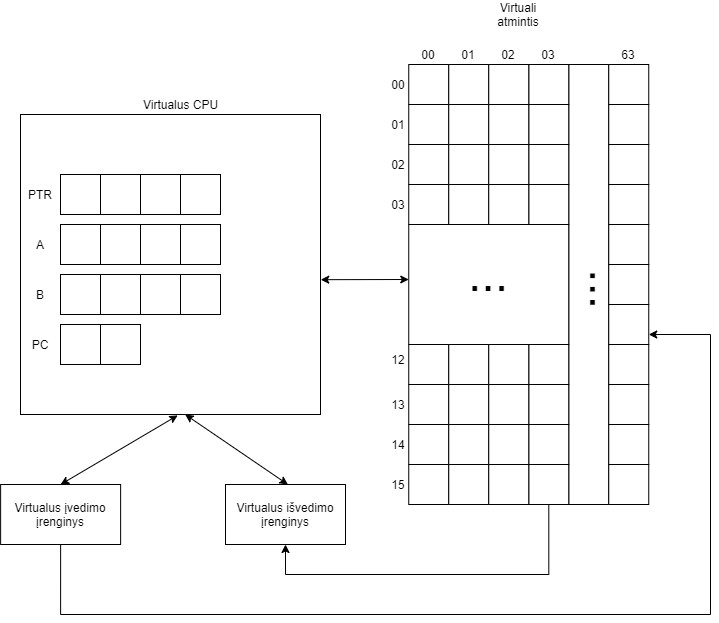

The diagram above was exported from draw.io. Its source (the exported page's mxGraphModel, read from the mxfile embedded in the PNG):
<mxGraphModel dx="1422" dy="732" grid="1" gridSize="10" guides="1" tooltips="1" connect="1" arrows="1" fold="1" page="1" pageScale="1" pageWidth="1654" pageHeight="1169" math="0" shadow="0">
  <root>
    <mxCell id="0" />
    <mxCell id="1" parent="0" />
    <mxCell id="Edt_CYlDlS-kv5CDRSVM-2" value="" style="whiteSpace=wrap;html=1;aspect=fixed;" parent="1" vertex="1">
      <mxGeometry x="380" y="190" width="300" height="300" as="geometry" />
    </mxCell>
    <mxCell id="Edt_CYlDlS-kv5CDRSVM-9" value="" style="whiteSpace=wrap;html=1;aspect=fixed;" parent="1" vertex="1">
      <mxGeometry x="420" y="400" width="40" height="40" as="geometry" />
    </mxCell>
    <mxCell id="Edt_CYlDlS-kv5CDRSVM-10" value="" style="whiteSpace=wrap;html=1;aspect=fixed;" parent="1" vertex="1">
      <mxGeometry x="460" y="400" width="40" height="40" as="geometry" />
    </mxCell>
    <mxCell id="Edt_CYlDlS-kv5CDRSVM-15" value="" style="whiteSpace=wrap;html=1;aspect=fixed;" parent="1" vertex="1">
      <mxGeometry x="420" y="350" width="40" height="40" as="geometry" />
    </mxCell>
    <mxCell id="Edt_CYlDlS-kv5CDRSVM-16" value="" style="whiteSpace=wrap;html=1;aspect=fixed;" parent="1" vertex="1">
      <mxGeometry x="460" y="350" width="40" height="40" as="geometry" />
    </mxCell>
    <mxCell id="Edt_CYlDlS-kv5CDRSVM-17" value="" style="whiteSpace=wrap;html=1;aspect=fixed;" parent="1" vertex="1">
      <mxGeometry x="500" y="350" width="40" height="40" as="geometry" />
    </mxCell>
    <mxCell id="Edt_CYlDlS-kv5CDRSVM-18" value="" style="whiteSpace=wrap;html=1;aspect=fixed;" parent="1" vertex="1">
      <mxGeometry x="540" y="350" width="40" height="40" as="geometry" />
    </mxCell>
    <mxCell id="Edt_CYlDlS-kv5CDRSVM-31" value="B" style="text;html=1;strokeColor=none;fillColor=none;align=center;verticalAlign=middle;whiteSpace=wrap;rounded=0;" parent="1" vertex="1">
      <mxGeometry x="380" y="360" width="40" height="20" as="geometry" />
    </mxCell>
    <mxCell id="Edt_CYlDlS-kv5CDRSVM-39" value="PC" style="text;html=1;strokeColor=none;fillColor=none;align=center;verticalAlign=middle;whiteSpace=wrap;rounded=0;" parent="1" vertex="1">
      <mxGeometry x="380" y="410" width="40" height="20" as="geometry" />
    </mxCell>
    <mxCell id="Edt_CYlDlS-kv5CDRSVM-40" value="" style="whiteSpace=wrap;html=1;aspect=fixed;" parent="1" vertex="1">
      <mxGeometry x="420" y="300" width="40" height="40" as="geometry" />
    </mxCell>
    <mxCell id="Edt_CYlDlS-kv5CDRSVM-41" value="" style="whiteSpace=wrap;html=1;aspect=fixed;" parent="1" vertex="1">
      <mxGeometry x="460" y="300" width="40" height="40" as="geometry" />
    </mxCell>
    <mxCell id="Edt_CYlDlS-kv5CDRSVM-42" value="" style="whiteSpace=wrap;html=1;aspect=fixed;" parent="1" vertex="1">
      <mxGeometry x="500" y="300" width="40" height="40" as="geometry" />
    </mxCell>
    <mxCell id="Edt_CYlDlS-kv5CDRSVM-43" value="" style="whiteSpace=wrap;html=1;aspect=fixed;" parent="1" vertex="1">
      <mxGeometry x="540" y="300" width="40" height="40" as="geometry" />
    </mxCell>
    <mxCell id="Edt_CYlDlS-kv5CDRSVM-44" value="A" style="text;html=1;strokeColor=none;fillColor=none;align=center;verticalAlign=middle;whiteSpace=wrap;rounded=0;" parent="1" vertex="1">
      <mxGeometry x="380" y="310" width="40" height="20" as="geometry" />
    </mxCell>
    <mxCell id="05u5UDOK6vQnNc6MkyW_-141" style="edgeStyle=orthogonalEdgeStyle;rounded=0;orthogonalLoop=1;jettySize=auto;html=1;entryX=1;entryY=0.75;entryDx=0;entryDy=0;exitX=0.5;exitY=1;exitDx=0;exitDy=0;" parent="1" source="Edt_CYlDlS-kv5CDRSVM-157" target="05u5UDOK6vQnNc6MkyW_-111" edge="1">
      <mxGeometry relative="1" as="geometry">
        <mxPoint x="1240" y="410" as="targetPoint" />
        <Array as="points">
          <mxPoint x="420" y="690" />
          <mxPoint x="1070" y="690" />
          <mxPoint x="1070" y="410" />
        </Array>
      </mxGeometry>
    </mxCell>
    <mxCell id="Edt_CYlDlS-kv5CDRSVM-157" value="Virtualus įvedimo įrenginys" style="rounded=0;whiteSpace=wrap;html=1;" parent="1" vertex="1">
      <mxGeometry x="360.13" y="560" width="120" height="60" as="geometry" />
    </mxCell>
    <mxCell id="Edt_CYlDlS-kv5CDRSVM-177" value="" style="endArrow=classic;startArrow=classic;html=1;" parent="1" edge="1">
      <mxGeometry width="50" height="50" relative="1" as="geometry">
        <mxPoint x="768.25" y="355" as="sourcePoint" />
        <mxPoint x="680.25" y="355.18" as="targetPoint" />
      </mxGeometry>
    </mxCell>
    <mxCell id="Edt_CYlDlS-kv5CDRSVM-181" value="" style="endArrow=classic;startArrow=classic;html=1;exitX=0.25;exitY=0;exitDx=0;exitDy=0;entryX=0.549;entryY=1;entryDx=0;entryDy=0;entryPerimeter=0;" parent="1" target="Edt_CYlDlS-kv5CDRSVM-2" edge="1">
      <mxGeometry width="50" height="50" relative="1" as="geometry">
        <mxPoint x="647.3800000000001" y="560" as="sourcePoint" />
        <mxPoint x="700" y="560" as="targetPoint" />
      </mxGeometry>
    </mxCell>
    <mxCell id="I28HdVl6mw5FMTWM0DIh-5" value="Virtuali&lt;br&gt;atmintis" style="text;html=1;strokeColor=none;fillColor=none;align=center;verticalAlign=middle;whiteSpace=wrap;rounded=0;" parent="1" vertex="1">
      <mxGeometry x="858.25" y="80" width="40" height="20" as="geometry" />
    </mxCell>
    <mxCell id="I28HdVl6mw5FMTWM0DIh-9" value="Virtualus CPU" style="text;html=1;align=center;verticalAlign=middle;resizable=0;points=[];autosize=1;" parent="1" vertex="1">
      <mxGeometry x="495" y="170" width="90" height="20" as="geometry" />
    </mxCell>
    <mxCell id="05u5UDOK6vQnNc6MkyW_-62" value="" style="whiteSpace=wrap;html=1;aspect=fixed;" parent="1" vertex="1">
      <mxGeometry x="768.25" y="180" width="40" height="40" as="geometry" />
    </mxCell>
    <mxCell id="05u5UDOK6vQnNc6MkyW_-63" value="" style="whiteSpace=wrap;html=1;aspect=fixed;" parent="1" vertex="1">
      <mxGeometry x="808.25" y="180" width="40" height="40" as="geometry" />
    </mxCell>
    <mxCell id="05u5UDOK6vQnNc6MkyW_-64" value="" style="whiteSpace=wrap;html=1;aspect=fixed;" parent="1" vertex="1">
      <mxGeometry x="768.25" y="140" width="40" height="40" as="geometry" />
    </mxCell>
    <mxCell id="05u5UDOK6vQnNc6MkyW_-65" value="" style="whiteSpace=wrap;html=1;aspect=fixed;" parent="1" vertex="1">
      <mxGeometry x="808.25" y="140" width="40" height="40" as="geometry" />
    </mxCell>
    <mxCell id="05u5UDOK6vQnNc6MkyW_-66" value="" style="rounded=0;whiteSpace=wrap;html=1;" parent="1" vertex="1">
      <mxGeometry x="928.25" y="140" width="40" height="440" as="geometry" />
    </mxCell>
    <mxCell id="05u5UDOK6vQnNc6MkyW_-67" value="" style="whiteSpace=wrap;html=1;aspect=fixed;" parent="1" vertex="1">
      <mxGeometry x="888.25" y="180" width="40" height="40" as="geometry" />
    </mxCell>
    <mxCell id="05u5UDOK6vQnNc6MkyW_-68" value="" style="whiteSpace=wrap;html=1;aspect=fixed;" parent="1" vertex="1">
      <mxGeometry x="888.25" y="140" width="40" height="40" as="geometry" />
    </mxCell>
    <mxCell id="05u5UDOK6vQnNc6MkyW_-69" value="" style="whiteSpace=wrap;html=1;aspect=fixed;" parent="1" vertex="1">
      <mxGeometry x="848.25" y="180" width="40" height="40" as="geometry" />
    </mxCell>
    <mxCell id="05u5UDOK6vQnNc6MkyW_-70" value="" style="whiteSpace=wrap;html=1;aspect=fixed;" parent="1" vertex="1">
      <mxGeometry x="848.25" y="140" width="40" height="40" as="geometry" />
    </mxCell>
    <mxCell id="05u5UDOK6vQnNc6MkyW_-71" value="" style="whiteSpace=wrap;html=1;aspect=fixed;" parent="1" vertex="1">
      <mxGeometry x="968.25" y="180" width="40" height="40" as="geometry" />
    </mxCell>
    <mxCell id="05u5UDOK6vQnNc6MkyW_-72" value="" style="whiteSpace=wrap;html=1;aspect=fixed;" parent="1" vertex="1">
      <mxGeometry x="968.25" y="140" width="40" height="40" as="geometry" />
    </mxCell>
    <mxCell id="05u5UDOK6vQnNc6MkyW_-73" value="" style="whiteSpace=wrap;html=1;aspect=fixed;" parent="1" vertex="1">
      <mxGeometry x="768.25" y="260" width="40" height="40" as="geometry" />
    </mxCell>
    <mxCell id="05u5UDOK6vQnNc6MkyW_-74" value="" style="whiteSpace=wrap;html=1;aspect=fixed;" parent="1" vertex="1">
      <mxGeometry x="808.25" y="260" width="40" height="40" as="geometry" />
    </mxCell>
    <mxCell id="05u5UDOK6vQnNc6MkyW_-75" value="" style="whiteSpace=wrap;html=1;aspect=fixed;" parent="1" vertex="1">
      <mxGeometry x="768.25" y="220" width="40" height="40" as="geometry" />
    </mxCell>
    <mxCell id="05u5UDOK6vQnNc6MkyW_-76" value="" style="whiteSpace=wrap;html=1;aspect=fixed;" parent="1" vertex="1">
      <mxGeometry x="808.25" y="220" width="40" height="40" as="geometry" />
    </mxCell>
    <mxCell id="05u5UDOK6vQnNc6MkyW_-77" value="" style="whiteSpace=wrap;html=1;aspect=fixed;" parent="1" vertex="1">
      <mxGeometry x="888.25" y="260" width="40" height="40" as="geometry" />
    </mxCell>
    <mxCell id="05u5UDOK6vQnNc6MkyW_-78" value="" style="whiteSpace=wrap;html=1;aspect=fixed;" parent="1" vertex="1">
      <mxGeometry x="888.25" y="220" width="40" height="40" as="geometry" />
    </mxCell>
    <mxCell id="05u5UDOK6vQnNc6MkyW_-79" value="" style="whiteSpace=wrap;html=1;aspect=fixed;" parent="1" vertex="1">
      <mxGeometry x="848.25" y="260" width="40" height="40" as="geometry" />
    </mxCell>
    <mxCell id="05u5UDOK6vQnNc6MkyW_-80" value="" style="whiteSpace=wrap;html=1;aspect=fixed;" parent="1" vertex="1">
      <mxGeometry x="848.25" y="220" width="40" height="40" as="geometry" />
    </mxCell>
    <mxCell id="05u5UDOK6vQnNc6MkyW_-89" value="" style="rounded=0;whiteSpace=wrap;html=1;" parent="1" vertex="1">
      <mxGeometry x="768.25" y="300" width="160" height="120" as="geometry" />
    </mxCell>
    <mxCell id="05u5UDOK6vQnNc6MkyW_-90" value="" style="whiteSpace=wrap;html=1;aspect=fixed;" parent="1" vertex="1">
      <mxGeometry x="768.25" y="460" width="40" height="40" as="geometry" />
    </mxCell>
    <mxCell id="05u5UDOK6vQnNc6MkyW_-91" value="" style="whiteSpace=wrap;html=1;aspect=fixed;" parent="1" vertex="1">
      <mxGeometry x="808.25" y="460" width="40" height="40" as="geometry" />
    </mxCell>
    <mxCell id="05u5UDOK6vQnNc6MkyW_-92" value="" style="whiteSpace=wrap;html=1;aspect=fixed;" parent="1" vertex="1">
      <mxGeometry x="768.25" y="420" width="40" height="40" as="geometry" />
    </mxCell>
    <mxCell id="05u5UDOK6vQnNc6MkyW_-93" value="" style="whiteSpace=wrap;html=1;aspect=fixed;" parent="1" vertex="1">
      <mxGeometry x="808.25" y="420" width="40" height="40" as="geometry" />
    </mxCell>
    <mxCell id="05u5UDOK6vQnNc6MkyW_-94" value="" style="whiteSpace=wrap;html=1;aspect=fixed;" parent="1" vertex="1">
      <mxGeometry x="888.25" y="460" width="40" height="40" as="geometry" />
    </mxCell>
    <mxCell id="05u5UDOK6vQnNc6MkyW_-95" value="" style="whiteSpace=wrap;html=1;aspect=fixed;" parent="1" vertex="1">
      <mxGeometry x="888.25" y="420" width="40" height="40" as="geometry" />
    </mxCell>
    <mxCell id="05u5UDOK6vQnNc6MkyW_-96" value="" style="whiteSpace=wrap;html=1;aspect=fixed;" parent="1" vertex="1">
      <mxGeometry x="848.25" y="460" width="40" height="40" as="geometry" />
    </mxCell>
    <mxCell id="05u5UDOK6vQnNc6MkyW_-97" value="" style="whiteSpace=wrap;html=1;aspect=fixed;" parent="1" vertex="1">
      <mxGeometry x="848.25" y="420" width="40" height="40" as="geometry" />
    </mxCell>
    <mxCell id="05u5UDOK6vQnNc6MkyW_-98" value="" style="whiteSpace=wrap;html=1;aspect=fixed;" parent="1" vertex="1">
      <mxGeometry x="768.25" y="540" width="40" height="40" as="geometry" />
    </mxCell>
    <mxCell id="05u5UDOK6vQnNc6MkyW_-99" value="" style="whiteSpace=wrap;html=1;aspect=fixed;" parent="1" vertex="1">
      <mxGeometry x="808.25" y="540" width="40" height="40" as="geometry" />
    </mxCell>
    <mxCell id="05u5UDOK6vQnNc6MkyW_-100" value="" style="whiteSpace=wrap;html=1;aspect=fixed;" parent="1" vertex="1">
      <mxGeometry x="768.25" y="500" width="40" height="40" as="geometry" />
    </mxCell>
    <mxCell id="05u5UDOK6vQnNc6MkyW_-101" value="" style="whiteSpace=wrap;html=1;aspect=fixed;" parent="1" vertex="1">
      <mxGeometry x="808.25" y="500" width="40" height="40" as="geometry" />
    </mxCell>
    <mxCell id="05u5UDOK6vQnNc6MkyW_-144" style="edgeStyle=orthogonalEdgeStyle;rounded=0;orthogonalLoop=1;jettySize=auto;html=1;entryX=0.5;entryY=1;entryDx=0;entryDy=0;" parent="1" source="05u5UDOK6vQnNc6MkyW_-102" edge="1">
      <mxGeometry relative="1" as="geometry">
        <mxPoint x="645.0050000000001" y="620" as="targetPoint" />
        <Array as="points">
          <mxPoint x="908" y="650" />
          <mxPoint x="645" y="650" />
        </Array>
      </mxGeometry>
    </mxCell>
    <mxCell id="05u5UDOK6vQnNc6MkyW_-102" value="" style="whiteSpace=wrap;html=1;aspect=fixed;" parent="1" vertex="1">
      <mxGeometry x="888.25" y="540" width="40" height="40" as="geometry" />
    </mxCell>
    <mxCell id="05u5UDOK6vQnNc6MkyW_-103" value="" style="whiteSpace=wrap;html=1;aspect=fixed;" parent="1" vertex="1">
      <mxGeometry x="888.25" y="500" width="40" height="40" as="geometry" />
    </mxCell>
    <mxCell id="05u5UDOK6vQnNc6MkyW_-104" value="" style="whiteSpace=wrap;html=1;aspect=fixed;" parent="1" vertex="1">
      <mxGeometry x="848.25" y="540" width="40" height="40" as="geometry" />
    </mxCell>
    <mxCell id="05u5UDOK6vQnNc6MkyW_-105" value="" style="whiteSpace=wrap;html=1;aspect=fixed;" parent="1" vertex="1">
      <mxGeometry x="848.25" y="500" width="40" height="40" as="geometry" />
    </mxCell>
    <mxCell id="05u5UDOK6vQnNc6MkyW_-106" value="" style="whiteSpace=wrap;html=1;aspect=fixed;" parent="1" vertex="1">
      <mxGeometry x="968.25" y="260" width="40" height="40" as="geometry" />
    </mxCell>
    <mxCell id="05u5UDOK6vQnNc6MkyW_-107" value="" style="whiteSpace=wrap;html=1;aspect=fixed;" parent="1" vertex="1">
      <mxGeometry x="968.25" y="220" width="40" height="40" as="geometry" />
    </mxCell>
    <mxCell id="05u5UDOK6vQnNc6MkyW_-108" value="" style="whiteSpace=wrap;html=1;aspect=fixed;" parent="1" vertex="1">
      <mxGeometry x="968.25" y="340" width="40" height="40" as="geometry" />
    </mxCell>
    <mxCell id="05u5UDOK6vQnNc6MkyW_-109" value="" style="whiteSpace=wrap;html=1;aspect=fixed;" parent="1" vertex="1">
      <mxGeometry x="968.25" y="300" width="40" height="40" as="geometry" />
    </mxCell>
    <mxCell id="05u5UDOK6vQnNc6MkyW_-110" value="" style="whiteSpace=wrap;html=1;aspect=fixed;" parent="1" vertex="1">
      <mxGeometry x="968.25" y="420" width="40" height="40" as="geometry" />
    </mxCell>
    <mxCell id="05u5UDOK6vQnNc6MkyW_-111" value="" style="whiteSpace=wrap;html=1;aspect=fixed;" parent="1" vertex="1">
      <mxGeometry x="968.25" y="380" width="40" height="40" as="geometry" />
    </mxCell>
    <mxCell id="05u5UDOK6vQnNc6MkyW_-112" value="" style="whiteSpace=wrap;html=1;aspect=fixed;" parent="1" vertex="1">
      <mxGeometry x="968.25" y="500" width="40" height="40" as="geometry" />
    </mxCell>
    <mxCell id="05u5UDOK6vQnNc6MkyW_-113" value="" style="whiteSpace=wrap;html=1;aspect=fixed;" parent="1" vertex="1">
      <mxGeometry x="968.25" y="460" width="40" height="40" as="geometry" />
    </mxCell>
    <mxCell id="05u5UDOK6vQnNc6MkyW_-114" value="" style="whiteSpace=wrap;html=1;aspect=fixed;" parent="1" vertex="1">
      <mxGeometry x="968.25" y="540" width="40" height="40" as="geometry" />
    </mxCell>
    <mxCell id="05u5UDOK6vQnNc6MkyW_-116" value="&lt;font style=&quot;font-size: 48px&quot;&gt;...&lt;/font&gt;" style="text;html=1;strokeColor=none;fillColor=none;align=center;verticalAlign=middle;whiteSpace=wrap;rounded=0;" parent="1" vertex="1">
      <mxGeometry x="828.25" y="340" width="40" height="20" as="geometry" />
    </mxCell>
    <mxCell id="05u5UDOK6vQnNc6MkyW_-117" value="&lt;font style=&quot;font-size: 48px&quot;&gt;...&lt;/font&gt;" style="text;html=1;strokeColor=none;fillColor=none;align=center;verticalAlign=middle;whiteSpace=wrap;rounded=0;rotation=-90;" parent="1" vertex="1">
      <mxGeometry x="918.25" y="355" width="40" height="20" as="geometry" />
    </mxCell>
    <mxCell id="05u5UDOK6vQnNc6MkyW_-119" value="00" style="text;html=1;strokeColor=none;fillColor=none;align=center;verticalAlign=middle;whiteSpace=wrap;rounded=0;" parent="1" vertex="1">
      <mxGeometry x="738.25" y="150" width="40" height="20" as="geometry" />
    </mxCell>
    <mxCell id="05u5UDOK6vQnNc6MkyW_-120" value="01" style="text;html=1;strokeColor=none;fillColor=none;align=center;verticalAlign=middle;whiteSpace=wrap;rounded=0;" parent="1" vertex="1">
      <mxGeometry x="738.25" y="190" width="40" height="20" as="geometry" />
    </mxCell>
    <mxCell id="05u5UDOK6vQnNc6MkyW_-122" value="03" style="text;html=1;strokeColor=none;fillColor=none;align=center;verticalAlign=middle;whiteSpace=wrap;rounded=0;" parent="1" vertex="1">
      <mxGeometry x="738.25" y="270" width="40" height="20" as="geometry" />
    </mxCell>
    <mxCell id="05u5UDOK6vQnNc6MkyW_-125" value="02" style="text;html=1;strokeColor=none;fillColor=none;align=center;verticalAlign=middle;whiteSpace=wrap;rounded=0;" parent="1" vertex="1">
      <mxGeometry x="738.25" y="230" width="40" height="20" as="geometry" />
    </mxCell>
    <mxCell id="05u5UDOK6vQnNc6MkyW_-126" value="15" style="text;html=1;strokeColor=none;fillColor=none;align=center;verticalAlign=middle;whiteSpace=wrap;rounded=0;" parent="1" vertex="1">
      <mxGeometry x="738.25" y="550" width="40" height="20" as="geometry" />
    </mxCell>
    <mxCell id="05u5UDOK6vQnNc6MkyW_-127" value="14" style="text;html=1;strokeColor=none;fillColor=none;align=center;verticalAlign=middle;whiteSpace=wrap;rounded=0;" parent="1" vertex="1">
      <mxGeometry x="738.25" y="510" width="40" height="20" as="geometry" />
    </mxCell>
    <mxCell id="05u5UDOK6vQnNc6MkyW_-128" value="13" style="text;html=1;strokeColor=none;fillColor=none;align=center;verticalAlign=middle;whiteSpace=wrap;rounded=0;" parent="1" vertex="1">
      <mxGeometry x="738.25" y="470" width="40" height="20" as="geometry" />
    </mxCell>
    <mxCell id="05u5UDOK6vQnNc6MkyW_-129" value="12" style="text;html=1;strokeColor=none;fillColor=none;align=center;verticalAlign=middle;whiteSpace=wrap;rounded=0;" parent="1" vertex="1">
      <mxGeometry x="738.25" y="425" width="40" height="20" as="geometry" />
    </mxCell>
    <mxCell id="05u5UDOK6vQnNc6MkyW_-130" value="00" style="text;html=1;strokeColor=none;fillColor=none;align=center;verticalAlign=middle;whiteSpace=wrap;rounded=0;" parent="1" vertex="1">
      <mxGeometry x="768.25" y="120" width="40" height="20" as="geometry" />
    </mxCell>
    <mxCell id="05u5UDOK6vQnNc6MkyW_-131" value="01" style="text;html=1;strokeColor=none;fillColor=none;align=center;verticalAlign=middle;whiteSpace=wrap;rounded=0;" parent="1" vertex="1">
      <mxGeometry x="808.25" y="120" width="40" height="20" as="geometry" />
    </mxCell>
    <mxCell id="05u5UDOK6vQnNc6MkyW_-133" value="02" style="text;html=1;strokeColor=none;fillColor=none;align=center;verticalAlign=middle;whiteSpace=wrap;rounded=0;" parent="1" vertex="1">
      <mxGeometry x="848.25" y="120" width="40" height="20" as="geometry" />
    </mxCell>
    <mxCell id="05u5UDOK6vQnNc6MkyW_-134" value="03" style="text;html=1;strokeColor=none;fillColor=none;align=center;verticalAlign=middle;whiteSpace=wrap;rounded=0;" parent="1" vertex="1">
      <mxGeometry x="888.25" y="120" width="40" height="20" as="geometry" />
    </mxCell>
    <mxCell id="05u5UDOK6vQnNc6MkyW_-135" value="63" style="text;html=1;strokeColor=none;fillColor=none;align=center;verticalAlign=middle;whiteSpace=wrap;rounded=0;" parent="1" vertex="1">
      <mxGeometry x="968.25" y="120" width="40" height="20" as="geometry" />
    </mxCell>
    <mxCell id="05u5UDOK6vQnNc6MkyW_-138" value="" style="endArrow=classic;startArrow=classic;html=1;exitX=0.5;exitY=0;exitDx=0;exitDy=0;entryX=0.524;entryY=1.003;entryDx=0;entryDy=0;entryPerimeter=0;" parent="1" source="Edt_CYlDlS-kv5CDRSVM-157" target="Edt_CYlDlS-kv5CDRSVM-2" edge="1">
      <mxGeometry width="50" height="50" relative="1" as="geometry">
        <mxPoint x="596.67" y="680" as="sourcePoint" />
        <mxPoint x="509.99999999999994" y="580" as="targetPoint" />
      </mxGeometry>
    </mxCell>
    <mxCell id="05u5UDOK6vQnNc6MkyW_-145" value="Virtualus išvedimo įrenginys" style="rounded=0;whiteSpace=wrap;html=1;" parent="1" vertex="1">
      <mxGeometry x="585" y="560" width="120" height="60" as="geometry" />
    </mxCell>
    <mxCell id="JLa2kdyYSbNjnbewHHqf-3" value="" style="whiteSpace=wrap;html=1;aspect=fixed;" vertex="1" parent="1">
      <mxGeometry x="460" y="250" width="40" height="40" as="geometry" />
    </mxCell>
    <mxCell id="JLa2kdyYSbNjnbewHHqf-5" value="" style="whiteSpace=wrap;html=1;aspect=fixed;" vertex="1" parent="1">
      <mxGeometry x="540" y="250" width="40" height="40" as="geometry" />
    </mxCell>
    <mxCell id="JLa2kdyYSbNjnbewHHqf-6" value="PTR" style="text;html=1;strokeColor=none;fillColor=none;align=center;verticalAlign=middle;whiteSpace=wrap;rounded=0;" vertex="1" parent="1">
      <mxGeometry x="380" y="260" width="40" height="20" as="geometry" />
    </mxCell>
    <mxCell id="JLa2kdyYSbNjnbewHHqf-7" value="" style="whiteSpace=wrap;html=1;aspect=fixed;" vertex="1" parent="1">
      <mxGeometry x="500" y="250" width="40" height="40" as="geometry" />
    </mxCell>
    <mxCell id="JLa2kdyYSbNjnbewHHqf-8" value="" style="whiteSpace=wrap;html=1;aspect=fixed;" vertex="1" parent="1">
      <mxGeometry x="420" y="250" width="40" height="40" as="geometry" />
    </mxCell>
  </root>
</mxGraphModel>